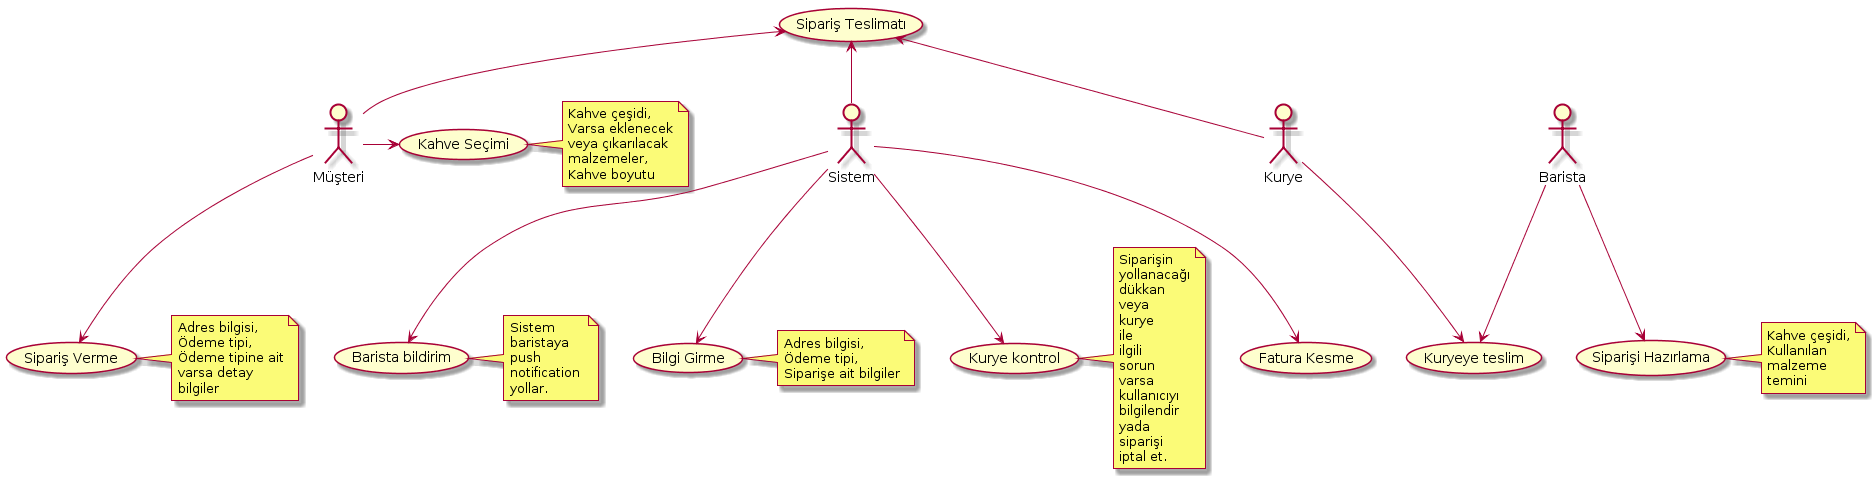

The diagram above was rendered by PlantUML. Its source (embedded in the PNG):
@startuml
:Müşteri: -up-> (Sipariş Teslimatı)
:Müşteri: -right-> (Kahve Seçimi) 
:Müşteri: -down-> (Sipariş Verme) 
note right of (Kahve Seçimi)
Kahve çeşidi,
Varsa eklenecek
veya çıkarılacak
malzemeler,
Kahve boyutu
end note


note right of (Sipariş Verme)
Adres bilgisi,
Ödeme tipi,
Ödeme tipine ait
varsa detay
bilgiler
end note

:Sistem: -up-> (Sipariş Teslimatı)
:Sistem: -down-> (Bilgi Girme)
:Sistem: -down-> (Kurye kontrol)
:Sistem: -down-> (Barista bildirim)
:Sistem: -down-> (Fatura Kesme)


note right of (Barista bildirim)
Sistem 
baristaya 
push 
notification 
yollar.
end note


note right of (Bilgi Girme)
Adres bilgisi,
Ödeme tipi,
Siparişe ait bilgiler
end note

note right of (Kurye kontrol)
Siparişin
yollanacağı
dükkan
veya
kurye
ile
ilgili
sorun
varsa
kullanıcıyı
bilgilendir
yada
siparişi
iptal et.
end note


:Barista: -down-> (Kuryeye teslim)
:Barista: -down-> (Siparişi Hazırlama)
note right of (Siparişi Hazırlama)
Kahve çeşidi,
Kullanılan
malzeme
temini
end note

:Kurye: -down-> (Kuryeye teslim)
:Kurye: -up-> (Sipariş Teslimatı)
@enduml